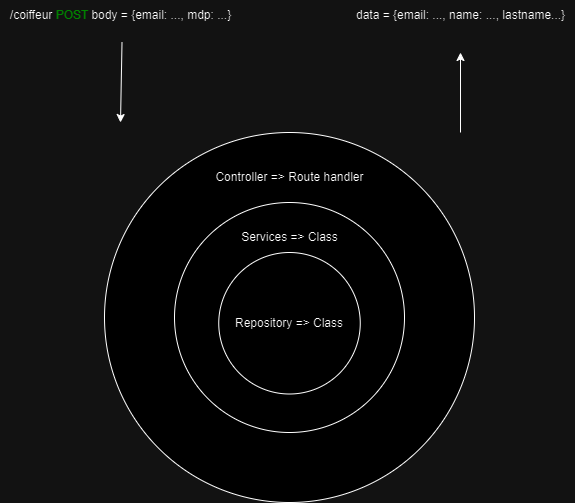

The diagram above was exported from draw.io. Its source (the exported page's mxGraphModel, read from the mxfile embedded in the PNG):
<mxGraphModel dx="1434" dy="782" grid="1" gridSize="10" guides="1" tooltips="1" connect="1" arrows="1" fold="1" page="1" pageScale="1" pageWidth="827" pageHeight="1169" math="0" shadow="0">
  <root>
    <mxCell id="0" />
    <mxCell id="1" parent="0" />
    <mxCell id="ucTeUOs-ezS1t0lb7TQd-4" value="" style="ellipse;whiteSpace=wrap;html=1;aspect=fixed;" parent="1" vertex="1">
      <mxGeometry x="194" y="280" width="370" height="370" as="geometry" />
    </mxCell>
    <mxCell id="ucTeUOs-ezS1t0lb7TQd-2" value="" style="ellipse;whiteSpace=wrap;html=1;aspect=fixed;" parent="1" vertex="1">
      <mxGeometry x="264" y="350" width="230" height="230" as="geometry" />
    </mxCell>
    <mxCell id="ucTeUOs-ezS1t0lb7TQd-1" value="Repository =&amp;gt; Class" style="ellipse;whiteSpace=wrap;html=1;aspect=fixed;" parent="1" vertex="1">
      <mxGeometry x="308.25" y="400" width="141.5" height="141.5" as="geometry" />
    </mxCell>
    <mxCell id="ucTeUOs-ezS1t0lb7TQd-3" value="Services =&amp;gt; Class" style="text;html=1;align=center;verticalAlign=middle;resizable=0;points=[];autosize=1;strokeColor=none;fillColor=none;" parent="1" vertex="1">
      <mxGeometry x="319" y="370" width="120" height="30" as="geometry" />
    </mxCell>
    <mxCell id="ucTeUOs-ezS1t0lb7TQd-5" value="Controller =&amp;gt; Route handler" style="text;html=1;align=center;verticalAlign=middle;resizable=0;points=[];autosize=1;strokeColor=none;fillColor=none;" parent="1" vertex="1">
      <mxGeometry x="294" y="310" width="170" height="30" as="geometry" />
    </mxCell>
    <mxCell id="ucTeUOs-ezS1t0lb7TQd-8" value="" style="endArrow=classic;html=1;rounded=0;" parent="1" edge="1">
      <mxGeometry width="50" height="50" relative="1" as="geometry">
        <mxPoint x="550" y="280" as="sourcePoint" />
        <mxPoint x="550" y="200" as="targetPoint" />
      </mxGeometry>
    </mxCell>
    <mxCell id="ucTeUOs-ezS1t0lb7TQd-9" value="/coiffeur &lt;font color=&quot;#1df032&quot;&gt;POST &lt;/font&gt;body = {email: ..., mdp: ...}" style="text;html=1;align=center;verticalAlign=middle;resizable=0;points=[];autosize=1;strokeColor=none;fillColor=none;" parent="1" vertex="1">
      <mxGeometry x="90" y="148" width="240" height="30" as="geometry" />
    </mxCell>
    <mxCell id="ucTeUOs-ezS1t0lb7TQd-10" value="" style="endArrow=classic;html=1;rounded=0;" parent="1" edge="1">
      <mxGeometry width="50" height="50" relative="1" as="geometry">
        <mxPoint x="211.5" y="190" as="sourcePoint" />
        <mxPoint x="210" y="270" as="targetPoint" />
      </mxGeometry>
    </mxCell>
    <mxCell id="ucTeUOs-ezS1t0lb7TQd-11" value="data = {email: ..., name: ..., lastname...}" style="text;html=1;align=center;verticalAlign=middle;resizable=0;points=[];autosize=1;strokeColor=none;fillColor=none;" parent="1" vertex="1">
      <mxGeometry x="435" y="148" width="230" height="30" as="geometry" />
    </mxCell>
  </root>
</mxGraphModel>